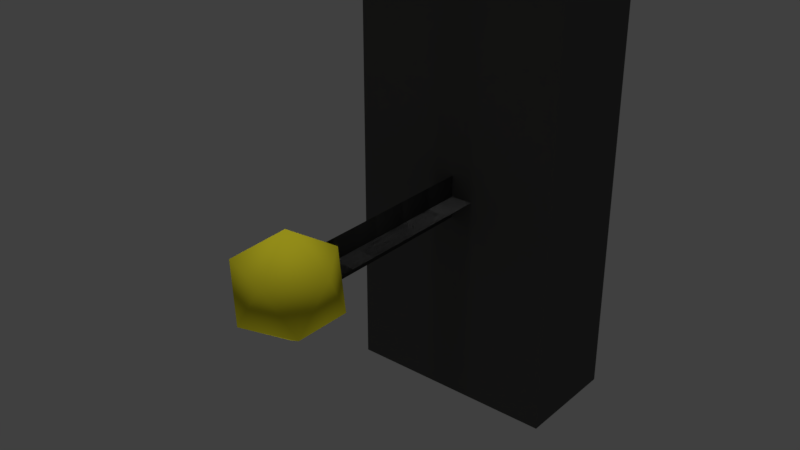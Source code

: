 # Source: light_wall_mockup.blend  (saved by Blender 2.78.0; exported with 4.5.12 LTS)
import bpy
from mathutils import Matrix  # noqa: F401  (used for matrix-valued properties, if any)

bpy.ops.wm.read_factory_settings(use_empty=True)
scene = bpy.context.scene
scene.name = 'Scene'

# ---- collections
col_collection_1 = bpy.data.collections.new('Collection 1'); scene.collection.children.link(col_collection_1)

# ---- materials (node trees are filled in below, after node groups)
mat_lightsource_01_material = bpy.data.materials.new('lightsource_01_material')
mat_lightsource_01_material.alpha_threshold = 0.0
mat_lightsource_01_material.use_transparent_shadow = False
mat_lightsource_01_material.diffuse_color = (0.8, 0.7199, 0.02788, 1.0)
mat_lightsource_01_material.roughness = 0.5
mat_lightsource_01_material.specular_intensity = 0.0
mat_lightsource_frame_01_material = bpy.data.materials.new('lightsource_frame_01_material')
mat_lightsource_frame_01_material.alpha_threshold = 0.0
mat_lightsource_frame_01_material.use_transparent_shadow = False
mat_lightsource_frame_01_material.diffuse_color = (0.09463, 0.09463, 0.09463, 1.0)
mat_lightsource_frame_01_material.roughness = 0.5
mat_lightsource_frame_01_material.specular_intensity = 0.0

# ---- material node trees

# ---- world
world_world = bpy.data.worlds.new('World'); scene.world = world_world
world_world.color = (0.05088, 0.05088, 0.05088)
world_world.use_sun_shadow = False
world_world.sun_shadow_jitter_overblur = 0.0
world_world.cycles.sampling_method = 'MANUAL'

# ---- lights
light_hemi_001 = bpy.data.lights.new('Hemi.001', 'SUN')
light_hemi_001.transmission_factor = 0.0
light_hemi_001.angle = 0.1993
light_hemi_001.energy = 0.5
light_hemi_001.shadow_buffer_clip_start = 0.5
light_hemi_001.shadow_soft_size = 0.1
light_hemi_001.shadow_cascade_max_distance = 1000.0
light_hemi = bpy.data.lights.new('Hemi', 'SUN')
light_hemi.transmission_factor = 0.0
light_hemi.angle = 0.1993
light_hemi.energy = 1.0
light_hemi.shadow_buffer_clip_start = 0.5
light_hemi.shadow_soft_size = 0.1
light_hemi.shadow_cascade_max_distance = 1000.0

# ---- meshes
me_icosphere_008 = bpy.data.meshes.new('Icosphere.008')
me_icosphere_008.from_pydata([(-0.05, -0.05, -0.1), (-0.05, -0.05, 0.1), (-0.05, 4.563e-08, -0.1), (-0.05, 4.563e-08, 0.1), (0.05, -0.05, -0.1), (0.05, -0.05, 0.1), (0.05, 4.563e-08, -0.1), (0.05, 4.563e-08, 0.1), (0.0, -0.15, -0.02392), (0.01731, -0.1626, -0.0107), (-0.006612, -0.1704, -0.0107), (-0.0214, -0.15, -0.0107), (-0.006612, -0.1296, -0.0107), (0.01731, -0.1374, -0.0107), (0.006612, -0.1704, 0.0107), (-0.01731, -0.1626, 0.0107), (-0.01731, -0.1374, 0.0107), (0.006612, -0.1296, 0.0107), (0.0214, -0.15, 0.0107), (0.0, -0.15, 0.02392), (0.01, -0.05, -6.358e-08), (0.01, -0.15, 7.55e-08), (-0.01, -0.05, -6.358e-08), (-0.01, -0.15, 7.55e-08), (-7.594e-08, -0.05, -0.01), (7.506e-08, -0.15, -0.01), (-7.506e-08, -0.05, 0.01), (7.594e-08, -0.15, 0.01), (0.01, -0.05, -6.358e-08), (0.01, -0.15, 7.55e-08), (-0.01, -0.05, -6.358e-08), (-0.01, -0.15, 7.55e-08), (-7.594e-08, -0.05, -0.01), (7.506e-08, -0.15, -0.01), (-7.506e-08, -0.05, 0.01), (7.594e-08, -0.15, 0.01)], [], [(0, 1, 3, 2), (2, 3, 7, 6), (6, 7, 5, 4), (4, 5, 1, 0), (2, 6, 4, 0), (7, 3, 1, 5), (8, 9, 10), (9, 8, 13), (8, 10, 11), (8, 11, 12), (8, 12, 13), (9, 13, 18), (10, 9, 14), (11, 10, 15), (12, 11, 16), (13, 12, 17), (9, 18, 14), (10, 14, 15), (11, 15, 16), (12, 16, 17), (13, 17, 18), (14, 18, 19), (15, 14, 19), (16, 15, 19), (17, 16, 19), (18, 17, 19), (20, 21, 23, 22), (24, 25, 27, 26), (28, 30, 31, 29), (32, 34, 35, 33)])
me_icosphere_008.polygons.foreach_set('use_smooth', [0, 0, 0, 0, 0, 0, 1, 1, 1, 1, 1, 1, 1, 1, 1, 1, 1, 1, 1, 1, 1, 1, 1, 1, 1, 1, 0, 0, 0, 0])
me_icosphere_008.polygons.foreach_set('material_index', [1, 1, 1, 1, 1, 1, 0, 0, 0, 0, 0, 0, 0, 0, 0, 0, 0, 0, 0, 0, 0, 0, 0, 0, 0, 0, 1, 1, 1, 1])
me_icosphere_008.materials.append(mat_lightsource_01_material)
me_icosphere_008.materials.append(mat_lightsource_frame_01_material)
me_icosphere_008.use_remesh_preserve_volume = False
me_icosphere_008.use_remesh_preserve_attributes = False
me_icosphere_008.use_mirror_vertex_groups = False
me_icosphere_008.update()

# ---- objects
ob_bottom_light = bpy.data.objects.new('bottom_light', light_hemi_001)
ob_top_height = bpy.data.objects.new('top_height', light_hemi)
ob_icosphere_004 = bpy.data.objects.new('Icosphere.004', me_icosphere_008)

# ---- transforms, parenting, visibility, modifiers, constraints
ob_bottom_light.location = (0.0, 0.0, -100.0)
ob_bottom_light.rotation_euler = (0.0, 3.142, 0.0)
ob_bottom_light.hide_viewport = True
ob_bottom_light.hide_select = True
ob_bottom_light.lineart.crease_threshold = 0.0
ob_top_height.location = (0.0, 0.0, 100.0)
ob_top_height.hide_viewport = True
ob_top_height.hide_select = True
ob_top_height.lineart.crease_threshold = 0.0
ob_icosphere_004.location = (0.0, 0.0, 0.0)
ob_icosphere_004.lineart.crease_threshold = 0.0

# ---- collection membership
col_collection_1.objects.link(ob_bottom_light)
col_collection_1.objects.link(ob_top_height)
col_collection_1.objects.link(ob_icosphere_004)

# ---- scene / render settings (as saved in the file)
scene.frame_start = 1; scene.frame_end = 250; scene.frame_set(1)
scene.render.engine = 'BLENDER_EEVEE_NEXT'
scene.render.resolution_percentage = 50
scene.render.dither_intensity = 0.0
scene.cycles.use_denoising = False
scene.cycles.samples = 128
scene.cycles.sampling_pattern = 'TABULATED_SOBOL'
scene.cycles.light_sampling_threshold = 0.0
scene.cycles.use_adaptive_sampling = False
scene.cycles.use_light_tree = False
scene.cycles.blur_glossy = 0.0
scene.cycles.sample_clamp_indirect = 0.0
scene.view_settings.view_transform = 'Standard'
bpy.context.view_layer.update()

# ---- added for rendering (the .blend has no active camera): camera
cam_auto = bpy.data.cameras.new('AutoCamera')
cam_auto.lens = 50.0
cam_auto.sensor_width = 36.0
cam_auto.clip_end = 1000.0
ob_auto_camera = bpy.data.objects.new('AutoCamera', cam_auto)
scene.collection.objects.link(ob_auto_camera)
ob_auto_camera.location = (0.260084, -0.397276, 0.208067)
ob_auto_camera.rotation_euler = (1.09748, -7.21219e-08, 0.694738)
scene.camera = ob_auto_camera
bpy.context.view_layer.update()
